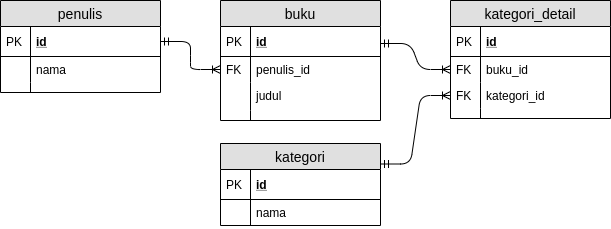

The diagram above was exported from draw.io. Its source (the exported page's mxGraphModel, read from the mxfile embedded in the PNG):
<mxGraphModel dx="798" dy="494" grid="1" gridSize="10" guides="1" tooltips="1" connect="1" arrows="1" fold="1" page="1" pageScale="1" pageWidth="850" pageHeight="1100" math="0" shadow="0">
  <root>
    <mxCell id="0" />
    <mxCell id="1" parent="0" />
    <mxCell id="_rK4pthei9iNEtTsAiE7-52" value="" style="edgeStyle=entityRelationEdgeStyle;fontSize=12;html=1;endArrow=ERoneToMany;startArrow=ERmandOne;exitX=1;exitY=0.5;exitDx=0;exitDy=0;entryX=0;entryY=0.5;entryDx=0;entryDy=0;" edge="1" parent="1" source="_rK4pthei9iNEtTsAiE7-13" target="_rK4pthei9iNEtTsAiE7-4">
      <mxGeometry width="100" height="100" relative="1" as="geometry">
        <mxPoint x="360" y="340" as="sourcePoint" />
        <mxPoint x="460" y="240" as="targetPoint" />
      </mxGeometry>
    </mxCell>
    <mxCell id="_rK4pthei9iNEtTsAiE7-12" value="penulis" style="swimlane;fontStyle=0;childLayout=stackLayout;horizontal=1;startSize=26;fillColor=#e0e0e0;horizontalStack=0;resizeParent=1;resizeParentMax=0;resizeLast=0;collapsible=1;marginBottom=0;swimlaneFillColor=#ffffff;align=center;fontSize=14;" vertex="1" parent="1">
      <mxGeometry x="10" y="177" width="160" height="92" as="geometry" />
    </mxCell>
    <mxCell id="_rK4pthei9iNEtTsAiE7-13" value="id" style="shape=partialRectangle;top=0;left=0;right=0;bottom=1;align=left;verticalAlign=middle;fillColor=none;spacingLeft=34;spacingRight=4;overflow=hidden;rotatable=0;points=[[0,0.5],[1,0.5]];portConstraint=eastwest;dropTarget=0;fontStyle=5;fontSize=12;" vertex="1" parent="_rK4pthei9iNEtTsAiE7-12">
      <mxGeometry y="26" width="160" height="30" as="geometry" />
    </mxCell>
    <mxCell id="_rK4pthei9iNEtTsAiE7-14" value="PK" style="shape=partialRectangle;top=0;left=0;bottom=0;fillColor=none;align=left;verticalAlign=middle;spacingLeft=4;spacingRight=4;overflow=hidden;rotatable=0;points=[];portConstraint=eastwest;part=1;fontSize=12;" vertex="1" connectable="0" parent="_rK4pthei9iNEtTsAiE7-13">
      <mxGeometry width="30" height="30" as="geometry" />
    </mxCell>
    <mxCell id="_rK4pthei9iNEtTsAiE7-15" value="nama" style="shape=partialRectangle;top=0;left=0;right=0;bottom=0;align=left;verticalAlign=top;fillColor=none;spacingLeft=34;spacingRight=4;overflow=hidden;rotatable=0;points=[[0,0.5],[1,0.5]];portConstraint=eastwest;dropTarget=0;fontSize=12;" vertex="1" parent="_rK4pthei9iNEtTsAiE7-12">
      <mxGeometry y="56" width="160" height="26" as="geometry" />
    </mxCell>
    <mxCell id="_rK4pthei9iNEtTsAiE7-16" value="" style="shape=partialRectangle;top=0;left=0;bottom=0;fillColor=none;align=left;verticalAlign=top;spacingLeft=4;spacingRight=4;overflow=hidden;rotatable=0;points=[];portConstraint=eastwest;part=1;fontSize=12;" vertex="1" connectable="0" parent="_rK4pthei9iNEtTsAiE7-15">
      <mxGeometry width="30" height="26" as="geometry" />
    </mxCell>
    <mxCell id="_rK4pthei9iNEtTsAiE7-21" value="" style="shape=partialRectangle;top=0;left=0;right=0;bottom=0;align=left;verticalAlign=top;fillColor=none;spacingLeft=34;spacingRight=4;overflow=hidden;rotatable=0;points=[[0,0.5],[1,0.5]];portConstraint=eastwest;dropTarget=0;fontSize=12;" vertex="1" parent="_rK4pthei9iNEtTsAiE7-12">
      <mxGeometry y="82" width="160" height="10" as="geometry" />
    </mxCell>
    <mxCell id="_rK4pthei9iNEtTsAiE7-22" value="" style="shape=partialRectangle;top=0;left=0;bottom=0;fillColor=none;align=left;verticalAlign=top;spacingLeft=4;spacingRight=4;overflow=hidden;rotatable=0;points=[];portConstraint=eastwest;part=1;fontSize=12;" vertex="1" connectable="0" parent="_rK4pthei9iNEtTsAiE7-21">
      <mxGeometry width="30" height="10" as="geometry" />
    </mxCell>
    <mxCell id="_rK4pthei9iNEtTsAiE7-1" value="buku" style="swimlane;fontStyle=0;childLayout=stackLayout;horizontal=1;startSize=26;fillColor=#e0e0e0;horizontalStack=0;resizeParent=1;resizeParentMax=0;resizeLast=0;collapsible=1;marginBottom=0;swimlaneFillColor=#ffffff;align=center;fontSize=14;" vertex="1" parent="1">
      <mxGeometry x="230" y="177" width="160" height="120" as="geometry" />
    </mxCell>
    <mxCell id="_rK4pthei9iNEtTsAiE7-2" value="id" style="shape=partialRectangle;top=0;left=0;right=0;bottom=1;align=left;verticalAlign=middle;fillColor=none;spacingLeft=34;spacingRight=4;overflow=hidden;rotatable=0;points=[[0,0.5],[1,0.5]];portConstraint=eastwest;dropTarget=0;fontStyle=5;fontSize=12;" vertex="1" parent="_rK4pthei9iNEtTsAiE7-1">
      <mxGeometry y="26" width="160" height="30" as="geometry" />
    </mxCell>
    <mxCell id="_rK4pthei9iNEtTsAiE7-3" value="PK" style="shape=partialRectangle;top=0;left=0;bottom=0;fillColor=none;align=left;verticalAlign=middle;spacingLeft=4;spacingRight=4;overflow=hidden;rotatable=0;points=[];portConstraint=eastwest;part=1;fontSize=12;" vertex="1" connectable="0" parent="_rK4pthei9iNEtTsAiE7-2">
      <mxGeometry width="30" height="30" as="geometry" />
    </mxCell>
    <mxCell id="_rK4pthei9iNEtTsAiE7-67" value="" style="edgeStyle=entityRelationEdgeStyle;fontSize=12;html=1;endArrow=ERoneToMany;startArrow=ERmandOne;entryX=0;entryY=0.5;entryDx=0;entryDy=0;" edge="1" parent="_rK4pthei9iNEtTsAiE7-1" target="_rK4pthei9iNEtTsAiE7-58">
      <mxGeometry width="100" height="100" relative="1" as="geometry">
        <mxPoint x="160" y="43" as="sourcePoint" />
        <mxPoint x="260" y="-57" as="targetPoint" />
      </mxGeometry>
    </mxCell>
    <mxCell id="_rK4pthei9iNEtTsAiE7-4" value="penulis_id" style="shape=partialRectangle;top=0;left=0;right=0;bottom=0;align=left;verticalAlign=top;fillColor=none;spacingLeft=34;spacingRight=4;overflow=hidden;rotatable=0;points=[[0,0.5],[1,0.5]];portConstraint=eastwest;dropTarget=0;fontSize=12;" vertex="1" parent="_rK4pthei9iNEtTsAiE7-1">
      <mxGeometry y="56" width="160" height="26" as="geometry" />
    </mxCell>
    <mxCell id="_rK4pthei9iNEtTsAiE7-5" value="FK" style="shape=partialRectangle;top=0;left=0;bottom=0;fillColor=none;align=left;verticalAlign=top;spacingLeft=4;spacingRight=4;overflow=hidden;rotatable=0;points=[];portConstraint=eastwest;part=1;fontSize=12;" vertex="1" connectable="0" parent="_rK4pthei9iNEtTsAiE7-4">
      <mxGeometry width="30" height="26" as="geometry" />
    </mxCell>
    <mxCell id="_rK4pthei9iNEtTsAiE7-8" value="judul" style="shape=partialRectangle;top=0;left=0;right=0;bottom=0;align=left;verticalAlign=top;fillColor=none;spacingLeft=34;spacingRight=4;overflow=hidden;rotatable=0;points=[[0,0.5],[1,0.5]];portConstraint=eastwest;dropTarget=0;fontSize=12;" vertex="1" parent="_rK4pthei9iNEtTsAiE7-1">
      <mxGeometry y="82" width="160" height="28" as="geometry" />
    </mxCell>
    <mxCell id="_rK4pthei9iNEtTsAiE7-9" value="" style="shape=partialRectangle;top=0;left=0;bottom=0;fillColor=none;align=left;verticalAlign=top;spacingLeft=4;spacingRight=4;overflow=hidden;rotatable=0;points=[];portConstraint=eastwest;part=1;fontSize=12;" vertex="1" connectable="0" parent="_rK4pthei9iNEtTsAiE7-8">
      <mxGeometry width="30" height="28" as="geometry" />
    </mxCell>
    <mxCell id="_rK4pthei9iNEtTsAiE7-10" value="" style="shape=partialRectangle;top=0;left=0;right=0;bottom=0;align=left;verticalAlign=top;fillColor=none;spacingLeft=34;spacingRight=4;overflow=hidden;rotatable=0;points=[[0,0.5],[1,0.5]];portConstraint=eastwest;dropTarget=0;fontSize=12;" vertex="1" parent="_rK4pthei9iNEtTsAiE7-1">
      <mxGeometry y="110" width="160" height="10" as="geometry" />
    </mxCell>
    <mxCell id="_rK4pthei9iNEtTsAiE7-11" value="" style="shape=partialRectangle;top=0;left=0;bottom=0;fillColor=none;align=left;verticalAlign=top;spacingLeft=4;spacingRight=4;overflow=hidden;rotatable=0;points=[];portConstraint=eastwest;part=1;fontSize=12;" vertex="1" connectable="0" parent="_rK4pthei9iNEtTsAiE7-10">
      <mxGeometry width="30" height="10" as="geometry" />
    </mxCell>
    <mxCell id="_rK4pthei9iNEtTsAiE7-55" value="kategori_detail" style="swimlane;fontStyle=0;childLayout=stackLayout;horizontal=1;startSize=26;fillColor=#e0e0e0;horizontalStack=0;resizeParent=1;resizeParentMax=0;resizeLast=0;collapsible=1;marginBottom=0;swimlaneFillColor=#ffffff;align=center;fontSize=14;" vertex="1" parent="1">
      <mxGeometry x="460" y="177" width="160" height="118" as="geometry" />
    </mxCell>
    <mxCell id="_rK4pthei9iNEtTsAiE7-56" value="id" style="shape=partialRectangle;top=0;left=0;right=0;bottom=1;align=left;verticalAlign=middle;fillColor=none;spacingLeft=34;spacingRight=4;overflow=hidden;rotatable=0;points=[[0,0.5],[1,0.5]];portConstraint=eastwest;dropTarget=0;fontStyle=5;fontSize=12;" vertex="1" parent="_rK4pthei9iNEtTsAiE7-55">
      <mxGeometry y="26" width="160" height="30" as="geometry" />
    </mxCell>
    <mxCell id="_rK4pthei9iNEtTsAiE7-57" value="PK" style="shape=partialRectangle;top=0;left=0;bottom=0;fillColor=none;align=left;verticalAlign=middle;spacingLeft=4;spacingRight=4;overflow=hidden;rotatable=0;points=[];portConstraint=eastwest;part=1;fontSize=12;" vertex="1" connectable="0" parent="_rK4pthei9iNEtTsAiE7-56">
      <mxGeometry width="30" height="30" as="geometry" />
    </mxCell>
    <mxCell id="_rK4pthei9iNEtTsAiE7-58" value="buku_id" style="shape=partialRectangle;top=0;left=0;right=0;bottom=0;align=left;verticalAlign=top;fillColor=none;spacingLeft=34;spacingRight=4;overflow=hidden;rotatable=0;points=[[0,0.5],[1,0.5]];portConstraint=eastwest;dropTarget=0;fontSize=12;" vertex="1" parent="_rK4pthei9iNEtTsAiE7-55">
      <mxGeometry y="56" width="160" height="26" as="geometry" />
    </mxCell>
    <mxCell id="_rK4pthei9iNEtTsAiE7-59" value="FK" style="shape=partialRectangle;top=0;left=0;bottom=0;fillColor=none;align=left;verticalAlign=top;spacingLeft=4;spacingRight=4;overflow=hidden;rotatable=0;points=[];portConstraint=eastwest;part=1;fontSize=12;" vertex="1" connectable="0" parent="_rK4pthei9iNEtTsAiE7-58">
      <mxGeometry width="30" height="26" as="geometry" />
    </mxCell>
    <mxCell id="_rK4pthei9iNEtTsAiE7-60" value="kategori_id" style="shape=partialRectangle;top=0;left=0;right=0;bottom=0;align=left;verticalAlign=top;fillColor=none;spacingLeft=34;spacingRight=4;overflow=hidden;rotatable=0;points=[[0,0.5],[1,0.5]];portConstraint=eastwest;dropTarget=0;fontSize=12;" vertex="1" parent="_rK4pthei9iNEtTsAiE7-55">
      <mxGeometry y="82" width="160" height="26" as="geometry" />
    </mxCell>
    <mxCell id="_rK4pthei9iNEtTsAiE7-61" value="FK" style="shape=partialRectangle;top=0;left=0;bottom=0;fillColor=none;align=left;verticalAlign=top;spacingLeft=4;spacingRight=4;overflow=hidden;rotatable=0;points=[];portConstraint=eastwest;part=1;fontSize=12;" vertex="1" connectable="0" parent="_rK4pthei9iNEtTsAiE7-60">
      <mxGeometry width="30" height="26" as="geometry" />
    </mxCell>
    <mxCell id="_rK4pthei9iNEtTsAiE7-64" value="" style="shape=partialRectangle;top=0;left=0;right=0;bottom=0;align=left;verticalAlign=top;fillColor=none;spacingLeft=34;spacingRight=4;overflow=hidden;rotatable=0;points=[[0,0.5],[1,0.5]];portConstraint=eastwest;dropTarget=0;fontSize=12;" vertex="1" parent="_rK4pthei9iNEtTsAiE7-55">
      <mxGeometry y="108" width="160" height="10" as="geometry" />
    </mxCell>
    <mxCell id="_rK4pthei9iNEtTsAiE7-65" value="" style="shape=partialRectangle;top=0;left=0;bottom=0;fillColor=none;align=left;verticalAlign=top;spacingLeft=4;spacingRight=4;overflow=hidden;rotatable=0;points=[];portConstraint=eastwest;part=1;fontSize=12;" vertex="1" connectable="0" parent="_rK4pthei9iNEtTsAiE7-64">
      <mxGeometry width="30" height="10" as="geometry" />
    </mxCell>
    <mxCell id="_rK4pthei9iNEtTsAiE7-69" value="" style="edgeStyle=entityRelationEdgeStyle;fontSize=12;html=1;endArrow=ERoneToMany;startArrow=ERmandOne;entryX=0;entryY=0.5;entryDx=0;entryDy=0;exitX=1;exitY=0.25;exitDx=0;exitDy=0;" edge="1" parent="1" source="_rK4pthei9iNEtTsAiE7-23" target="_rK4pthei9iNEtTsAiE7-60">
      <mxGeometry width="100" height="100" relative="1" as="geometry">
        <mxPoint x="510" y="400" as="sourcePoint" />
        <mxPoint x="560" y="310" as="targetPoint" />
      </mxGeometry>
    </mxCell>
    <mxCell id="_rK4pthei9iNEtTsAiE7-23" value="kategori" style="swimlane;fontStyle=0;childLayout=stackLayout;horizontal=1;startSize=26;fillColor=#e0e0e0;horizontalStack=0;resizeParent=1;resizeParentMax=0;resizeLast=0;collapsible=1;marginBottom=0;swimlaneFillColor=#ffffff;align=center;fontSize=14;" vertex="1" parent="1">
      <mxGeometry x="230" y="320" width="160" height="82" as="geometry" />
    </mxCell>
    <mxCell id="_rK4pthei9iNEtTsAiE7-24" value="id" style="shape=partialRectangle;top=0;left=0;right=0;bottom=1;align=left;verticalAlign=middle;fillColor=none;spacingLeft=34;spacingRight=4;overflow=hidden;rotatable=0;points=[[0,0.5],[1,0.5]];portConstraint=eastwest;dropTarget=0;fontStyle=5;fontSize=12;" vertex="1" parent="_rK4pthei9iNEtTsAiE7-23">
      <mxGeometry y="26" width="160" height="30" as="geometry" />
    </mxCell>
    <mxCell id="_rK4pthei9iNEtTsAiE7-25" value="PK" style="shape=partialRectangle;top=0;left=0;bottom=0;fillColor=none;align=left;verticalAlign=middle;spacingLeft=4;spacingRight=4;overflow=hidden;rotatable=0;points=[];portConstraint=eastwest;part=1;fontSize=12;" vertex="1" connectable="0" parent="_rK4pthei9iNEtTsAiE7-24">
      <mxGeometry width="30" height="30" as="geometry" />
    </mxCell>
    <mxCell id="_rK4pthei9iNEtTsAiE7-26" value="nama" style="shape=partialRectangle;top=0;left=0;right=0;bottom=0;align=left;verticalAlign=top;fillColor=none;spacingLeft=34;spacingRight=4;overflow=hidden;rotatable=0;points=[[0,0.5],[1,0.5]];portConstraint=eastwest;dropTarget=0;fontSize=12;" vertex="1" parent="_rK4pthei9iNEtTsAiE7-23">
      <mxGeometry y="56" width="160" height="26" as="geometry" />
    </mxCell>
    <mxCell id="_rK4pthei9iNEtTsAiE7-27" value="" style="shape=partialRectangle;top=0;left=0;bottom=0;fillColor=none;align=left;verticalAlign=top;spacingLeft=4;spacingRight=4;overflow=hidden;rotatable=0;points=[];portConstraint=eastwest;part=1;fontSize=12;" vertex="1" connectable="0" parent="_rK4pthei9iNEtTsAiE7-26">
      <mxGeometry width="30" height="26" as="geometry" />
    </mxCell>
  </root>
</mxGraphModel>